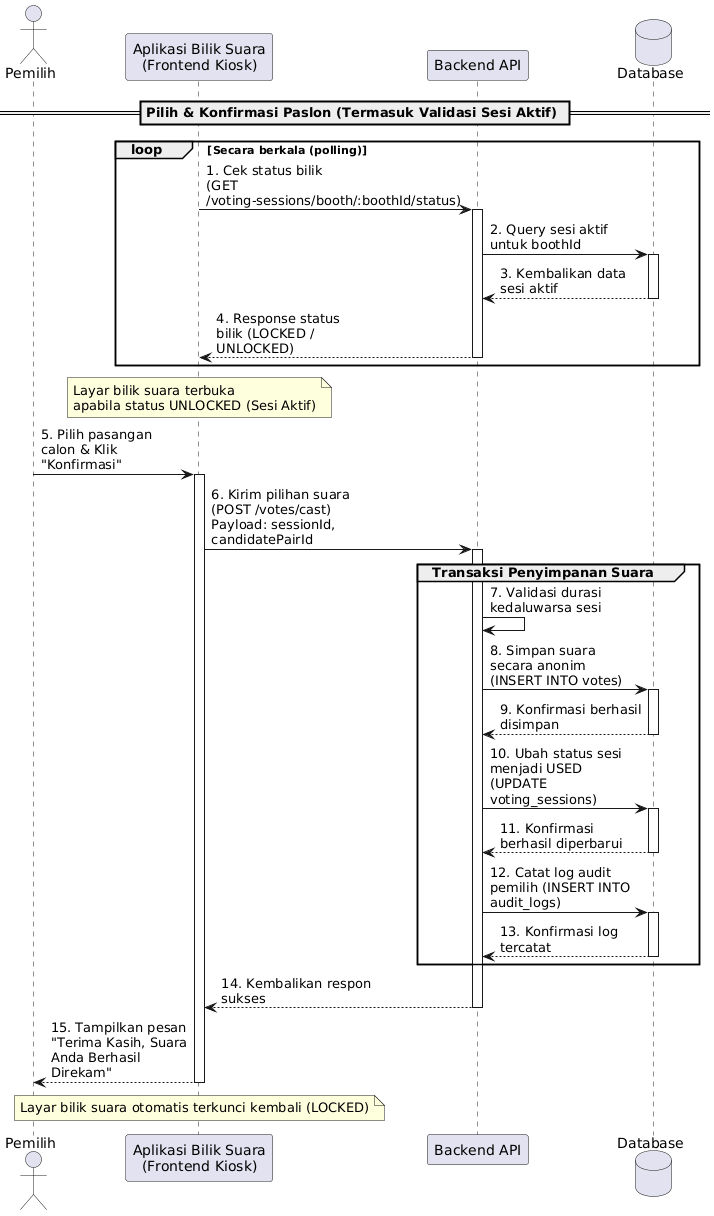

The diagram above was rendered by PlantUML. Its source (embedded in the PNG):
@startuml
skinparam maxMessageSize 150

actor "Pemilih" as Voter
participant "Aplikasi Bilik Suara\n(Frontend Kiosk)" as Frontend
participant "Backend API" as Backend
database "Database" as DB

== Pilih & Konfirmasi Paslon (Termasuk Validasi Sesi Aktif) ==

loop Secara berkala (polling)
    Frontend -> Backend : 1. Cek status bilik (GET /voting-sessions/booth/:boothId/status)
    activate Backend
    Backend -> DB : 2. Query sesi aktif untuk boothId
    activate DB
    DB --> Backend : 3. Kembalikan data sesi aktif
    deactivate DB
    Backend --> Frontend : 4. Response status bilik (LOCKED / UNLOCKED)
    deactivate Backend
end

note over Frontend : Layar bilik suara terbuka\napabila status UNLOCKED (Sesi Aktif)

Voter -> Frontend : 5. Pilih pasangan calon & Klik "Konfirmasi"
activate Frontend
Frontend -> Backend : 6. Kirim pilihan suara (POST /votes/cast)\nPayload: sessionId, candidatePairId
activate Backend

group Transaksi Penyimpanan Suara
    Backend -> Backend : 7. Validasi durasi kedaluwarsa sesi
    
    Backend -> DB : 8. Simpan suara secara anonim (INSERT INTO votes)
    activate DB
    DB --> Backend : 9. Konfirmasi berhasil disimpan
    deactivate DB
    
    Backend -> DB : 10. Ubah status sesi menjadi USED (UPDATE voting_sessions)
    activate DB
    DB --> Backend : 11. Konfirmasi berhasil diperbarui
    deactivate DB
    
    Backend -> DB : 12. Catat log audit pemilih (INSERT INTO audit_logs)
    activate DB
    DB --> Backend : 13. Konfirmasi log tercatat
    deactivate DB
end

Backend --> Frontend : 14. Kembalikan respon sukses
deactivate Backend
Frontend --> Voter : 15. Tampilkan pesan "Terima Kasih, Suara Anda Berhasil Direkam"
note over Frontend : Layar bilik suara otomatis terkunci kembali (LOCKED)
deactivate Frontend
@enduml